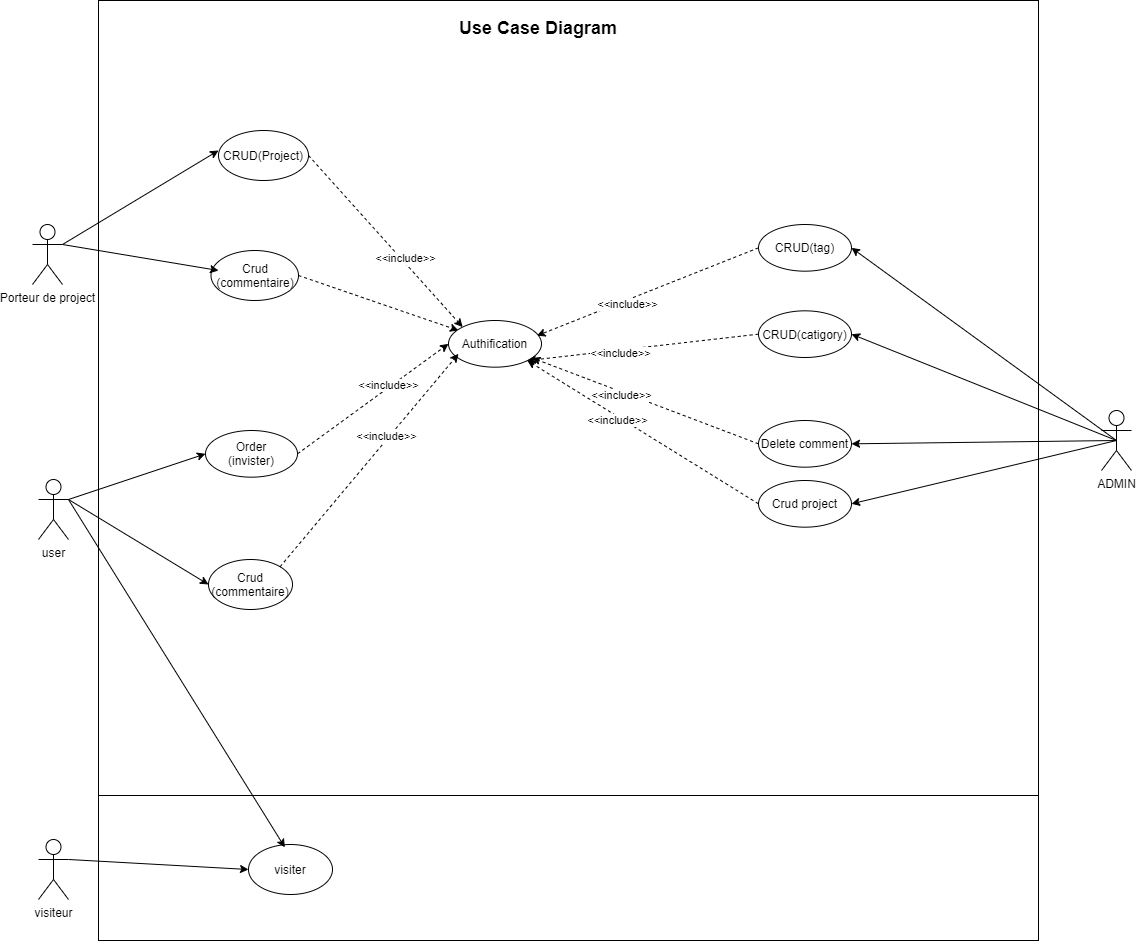

The diagram above was exported from draw.io. Its source (the exported page's mxGraphModel, read from the mxfile embedded in the PNG):
<mxGraphModel dx="1707" dy="2171" grid="1" gridSize="10" guides="1" tooltips="1" connect="1" arrows="1" fold="1" page="1" pageScale="1" pageWidth="827" pageHeight="1169" math="0" shadow="0">
  <root>
    <mxCell id="0" />
    <mxCell id="1" parent="0" />
    <mxCell id="tO5PJunZzGXeMJ4OvxbM-1" value="&lt;span style=&quot;color: rgba(0 , 0 , 0 , 0) ; font-family: monospace ; font-size: 0px&quot;&gt;%3CmxGraphModel%3E%3Croot%3E%3CmxCell%20id%3D%220%22%2F%3E%3CmxCell%20id%3D%221%22%20parent%3D%220%22%2F%3E%3CmxCell%20id%3D%222%22%20value%3D%22Check-out%22%20style%3D%22ellipse%3BwhiteSpace%3Dwrap%3Bhtml%3D1%3B%22%20vertex%3D%221%22%20parent%3D%221%22%3E%3CmxGeometry%20x%3D%22260%22%20y%3D%2283.33000000000001%22%20width%3D%2292%22%20height%3D%2246.67%22%20as%3D%22geometry%22%2F%3E%3C%2FmxCell%3E%3CmxCell%20id%3D%223%22%20value%3D%22panier%22%20style%3D%22ellipse%3BwhiteSpace%3Dwrap%3Bhtml%3D1%3B%22%20vertex%3D%221%22%20parent%3D%221%22%3E%3CmxGeometry%20x%3D%22260%22%20y%3D%22160.00000000000003%22%20width%3D%2291%22%20height%3D%2246.67%22%20as%3D%22geometry%22%2F%3E%3C%2FmxCell%3E%3CmxCell%20id%3D%224%22%20value%3D%22met%20quantiter%22%20style%3D%22ellipse%3BwhiteSpace%3Dwrap%3Bhtml%3D1%3B%22%20vertex%3D%221%22%20parent%3D%221%22%3E%3CmxGeometry%20x%3D%22270%22%20y%3D%22300%22%20width%3D%2289%22%20height%3D%2246.67%22%20as%3D%22geometry%22%2F%3E%3C%2FmxCell%3E%3CmxCell%20id%3D%225%22%20value%3D%22add%20product%20to%20panier%22%20style%3D%22ellipse%3BwhiteSpace%3Dwrap%3Bhtml%3D1%3B%22%20vertex%3D%221%22%20parent%3D%221%22%3E%3CmxGeometry%20x%3D%22270%22%20y%3D%22240%22%20width%3D%2289%22%20height%3D%2246.67%22%20as%3D%22geometry%22%2F%3E%3C%2FmxCell%3E%3CmxCell%20id%3D%226%22%20value%3D%22remove%20product%20from%20panier%22%20style%3D%22ellipse%3BwhiteSpace%3Dwrap%3Bhtml%3D1%3B%22%20vertex%3D%221%22%20parent%3D%221%22%3E%3CmxGeometry%20x%3D%22260%22%20y%3D%22360%22%20width%3D%2299%22%20height%3D%2246.67%22%20as%3D%22geometry%22%2F%3E%3C%2FmxCell%3E%3C%2Froot%3E%3C%2FmxGraphModel%3E&lt;/span&gt;" style="whiteSpace=wrap;html=1;aspect=fixed;" parent="1" vertex="1">
      <mxGeometry x="180" y="-200" width="940" height="940" as="geometry" />
    </mxCell>
    <mxCell id="tO5PJunZzGXeMJ4OvxbM-2" value="Porteur de project" style="shape=umlActor;verticalLabelPosition=bottom;verticalAlign=top;html=1;outlineConnect=0;" parent="1" vertex="1">
      <mxGeometry x="114" y="24" width="30" height="60" as="geometry" />
    </mxCell>
    <mxCell id="tO5PJunZzGXeMJ4OvxbM-3" value="user" style="shape=umlActor;verticalLabelPosition=bottom;verticalAlign=top;html=1;outlineConnect=0;" parent="1" vertex="1">
      <mxGeometry x="120" y="279" width="30" height="60" as="geometry" />
    </mxCell>
    <mxCell id="tO5PJunZzGXeMJ4OvxbM-4" value="visiteur" style="shape=umlActor;verticalLabelPosition=bottom;verticalAlign=top;html=1;outlineConnect=0;" parent="1" vertex="1">
      <mxGeometry x="120" y="639" width="30" height="60" as="geometry" />
    </mxCell>
    <mxCell id="tO5PJunZzGXeMJ4OvxbM-17" value="" style="endArrow=classic;html=1;exitX=0;exitY=0.5;exitDx=0;exitDy=0;entryX=0.951;entryY=0.326;entryDx=0;entryDy=0;dashed=1;entryPerimeter=0;" parent="1" source="tO5PJunZzGXeMJ4OvxbM-115" target="tO5PJunZzGXeMJ4OvxbM-71" edge="1">
      <mxGeometry width="50" height="50" relative="1" as="geometry">
        <mxPoint x="659.9999999999984" y="-26.335000000000036" as="sourcePoint" />
        <mxPoint x="792.9999999999955" y="13.664999999999964" as="targetPoint" />
      </mxGeometry>
    </mxCell>
    <mxCell id="tO5PJunZzGXeMJ4OvxbM-18" value="&amp;lt;&amp;lt;include&amp;gt;&amp;gt;" style="edgeLabel;html=1;align=center;verticalAlign=middle;resizable=0;points=[];" parent="tO5PJunZzGXeMJ4OvxbM-17" vertex="1" connectable="0">
      <mxGeometry x="0.2077" y="3" relative="1" as="geometry">
        <mxPoint as="offset" />
      </mxGeometry>
    </mxCell>
    <mxCell id="tO5PJunZzGXeMJ4OvxbM-25" value="" style="endArrow=classic;html=1;exitX=1;exitY=0.5;exitDx=0;exitDy=0;dashed=1;" parent="1" source="tO5PJunZzGXeMJ4OvxbM-99" edge="1">
      <mxGeometry width="50" height="50" relative="1" as="geometry">
        <mxPoint x="351.9999999999998" y="106.66499999999996" as="sourcePoint" />
        <mxPoint x="540" y="130" as="targetPoint" />
        <Array as="points" />
      </mxGeometry>
    </mxCell>
    <mxCell id="tO5PJunZzGXeMJ4OvxbM-40" value="" style="endArrow=none;html=1;exitX=0;exitY=0.75;exitDx=0;exitDy=0;entryX=1;entryY=0.75;entryDx=0;entryDy=0;" parent="1" edge="1">
      <mxGeometry width="50" height="50" relative="1" as="geometry">
        <mxPoint x="180" y="595" as="sourcePoint" />
        <mxPoint x="1120" y="595" as="targetPoint" />
      </mxGeometry>
    </mxCell>
    <mxCell id="tO5PJunZzGXeMJ4OvxbM-53" value="Use Case Diagram" style="text;html=1;strokeColor=none;fillColor=none;align=center;verticalAlign=middle;whiteSpace=wrap;rounded=0;fontSize=18;fontStyle=1" parent="1" vertex="1">
      <mxGeometry x="530" y="-196.67000000000002" width="180" height="50" as="geometry" />
    </mxCell>
    <mxCell id="tO5PJunZzGXeMJ4OvxbM-58" value="ADMIN" style="shape=umlActor;verticalLabelPosition=bottom;verticalAlign=top;html=1;outlineConnect=0;" parent="1" vertex="1">
      <mxGeometry x="1183" y="210" width="30" height="60" as="geometry" />
    </mxCell>
    <mxCell id="tO5PJunZzGXeMJ4OvxbM-59" value="visiter" style="ellipse;whiteSpace=wrap;html=1;" parent="1" vertex="1">
      <mxGeometry x="330" y="644" width="84" height="50" as="geometry" />
    </mxCell>
    <mxCell id="tO5PJunZzGXeMJ4OvxbM-61" value="" style="endArrow=classic;html=1;exitX=1;exitY=0.3333333333333333;exitDx=0;exitDy=0;exitPerimeter=0;entryX=0;entryY=0.5;entryDx=0;entryDy=0;" parent="1" source="tO5PJunZzGXeMJ4OvxbM-4" target="tO5PJunZzGXeMJ4OvxbM-59" edge="1">
      <mxGeometry width="50" height="50" relative="1" as="geometry">
        <mxPoint x="360" y="404" as="sourcePoint" />
        <mxPoint x="340" y="669" as="targetPoint" />
      </mxGeometry>
    </mxCell>
    <mxCell id="tO5PJunZzGXeMJ4OvxbM-62" value="Crud&lt;br&gt;(commentaire)" style="ellipse;whiteSpace=wrap;html=1;" parent="1" vertex="1">
      <mxGeometry x="290" y="359" width="84" height="50" as="geometry" />
    </mxCell>
    <mxCell id="tO5PJunZzGXeMJ4OvxbM-66" value="Order&lt;br&gt;(invister)" style="ellipse;whiteSpace=wrap;html=1;" parent="1" vertex="1">
      <mxGeometry x="287" y="230" width="92" height="46.67" as="geometry" />
    </mxCell>
    <mxCell id="tO5PJunZzGXeMJ4OvxbM-71" value="Authification" style="ellipse;whiteSpace=wrap;html=1;" parent="1" vertex="1">
      <mxGeometry x="530" y="120" width="93" height="46.67" as="geometry" />
    </mxCell>
    <mxCell id="tO5PJunZzGXeMJ4OvxbM-72" value="CRUD(catigory)" style="ellipse;whiteSpace=wrap;html=1;" parent="1" vertex="1">
      <mxGeometry x="840" y="110.33" width="93" height="46.67" as="geometry" />
    </mxCell>
    <mxCell id="tO5PJunZzGXeMJ4OvxbM-74" value="Crud project" style="ellipse;whiteSpace=wrap;html=1;" parent="1" vertex="1">
      <mxGeometry x="840" y="280" width="93" height="46.67" as="geometry" />
    </mxCell>
    <mxCell id="tO5PJunZzGXeMJ4OvxbM-75" value="Delete comment" style="ellipse;whiteSpace=wrap;html=1;" parent="1" vertex="1">
      <mxGeometry x="840" y="220" width="93" height="46.67" as="geometry" />
    </mxCell>
    <mxCell id="tO5PJunZzGXeMJ4OvxbM-76" value="" style="endArrow=classic;html=1;exitX=0;exitY=0.5;exitDx=0;exitDy=0;entryX=1;entryY=1;entryDx=0;entryDy=0;dashed=1;" parent="1" source="tO5PJunZzGXeMJ4OvxbM-72" target="tO5PJunZzGXeMJ4OvxbM-71" edge="1">
      <mxGeometry width="50" height="50" relative="1" as="geometry">
        <mxPoint x="1250" y="220" as="sourcePoint" />
        <mxPoint x="682.9999999999991" y="213.33500000000004" as="targetPoint" />
      </mxGeometry>
    </mxCell>
    <mxCell id="tO5PJunZzGXeMJ4OvxbM-77" value="&amp;lt;&amp;lt;include&amp;gt;&amp;gt;" style="edgeLabel;html=1;align=center;verticalAlign=middle;resizable=0;points=[];" parent="tO5PJunZzGXeMJ4OvxbM-76" vertex="1" connectable="0">
      <mxGeometry x="0.2077" y="3" relative="1" as="geometry">
        <mxPoint as="offset" />
      </mxGeometry>
    </mxCell>
    <mxCell id="tO5PJunZzGXeMJ4OvxbM-80" value="" style="endArrow=classic;html=1;exitX=0;exitY=0.5;exitDx=0;exitDy=0;dashed=1;" parent="1" source="tO5PJunZzGXeMJ4OvxbM-75" target="tO5PJunZzGXeMJ4OvxbM-71" edge="1">
      <mxGeometry width="50" height="50" relative="1" as="geometry">
        <mxPoint x="850.0000000000045" y="199.99500000000012" as="sourcePoint" />
        <mxPoint x="680" y="210" as="targetPoint" />
      </mxGeometry>
    </mxCell>
    <mxCell id="tO5PJunZzGXeMJ4OvxbM-81" value="&amp;lt;&amp;lt;include&amp;gt;&amp;gt;" style="edgeLabel;html=1;align=center;verticalAlign=middle;resizable=0;points=[];" parent="tO5PJunZzGXeMJ4OvxbM-80" vertex="1" connectable="0">
      <mxGeometry x="0.2077" y="3" relative="1" as="geometry">
        <mxPoint as="offset" />
      </mxGeometry>
    </mxCell>
    <mxCell id="tO5PJunZzGXeMJ4OvxbM-82" value="" style="endArrow=classic;html=1;exitX=0;exitY=0.5;exitDx=0;exitDy=0;dashed=1;entryX=1;entryY=1;entryDx=0;entryDy=0;" parent="1" source="tO5PJunZzGXeMJ4OvxbM-74" target="tO5PJunZzGXeMJ4OvxbM-71" edge="1">
      <mxGeometry width="50" height="50" relative="1" as="geometry">
        <mxPoint x="860.0000000000045" y="209.99500000000012" as="sourcePoint" />
        <mxPoint x="680" y="210" as="targetPoint" />
      </mxGeometry>
    </mxCell>
    <mxCell id="tO5PJunZzGXeMJ4OvxbM-83" value="&amp;lt;&amp;lt;include&amp;gt;&amp;gt;" style="edgeLabel;html=1;align=center;verticalAlign=middle;resizable=0;points=[];" parent="tO5PJunZzGXeMJ4OvxbM-82" vertex="1" connectable="0">
      <mxGeometry x="0.2077" y="3" relative="1" as="geometry">
        <mxPoint as="offset" />
      </mxGeometry>
    </mxCell>
    <mxCell id="tO5PJunZzGXeMJ4OvxbM-84" value="" style="endArrow=classic;html=1;exitX=1;exitY=0.5;exitDx=0;exitDy=0;entryX=0;entryY=0.5;entryDx=0;entryDy=0;dashed=1;" parent="1" source="tO5PJunZzGXeMJ4OvxbM-66" target="tO5PJunZzGXeMJ4OvxbM-71" edge="1">
      <mxGeometry width="50" height="50" relative="1" as="geometry">
        <mxPoint x="532.0000000000032" y="266.66499999999996" as="sourcePoint" />
        <mxPoint x="590.0000000000023" y="213.33500000000004" as="targetPoint" />
        <Array as="points" />
      </mxGeometry>
    </mxCell>
    <mxCell id="tO5PJunZzGXeMJ4OvxbM-85" value="&amp;lt;&amp;lt;include&amp;gt;&amp;gt;" style="edgeLabel;html=1;align=center;verticalAlign=middle;resizable=0;points=[];" parent="tO5PJunZzGXeMJ4OvxbM-84" vertex="1" connectable="0">
      <mxGeometry x="0.2077" y="3" relative="1" as="geometry">
        <mxPoint as="offset" />
      </mxGeometry>
    </mxCell>
    <mxCell id="tO5PJunZzGXeMJ4OvxbM-96" value="&lt;span&gt;CRUD(Project)&lt;/span&gt;" style="ellipse;whiteSpace=wrap;html=1;" parent="1" vertex="1">
      <mxGeometry x="300" y="-70" width="90" height="50" as="geometry" />
    </mxCell>
    <mxCell id="tO5PJunZzGXeMJ4OvxbM-97" value="" style="endArrow=classic;html=1;exitX=1;exitY=0.5;exitDx=0;exitDy=0;entryX=0;entryY=0;entryDx=0;entryDy=0;dashed=1;" parent="1" source="tO5PJunZzGXeMJ4OvxbM-96" target="tO5PJunZzGXeMJ4OvxbM-71" edge="1">
      <mxGeometry width="50" height="50" relative="1" as="geometry">
        <mxPoint x="388.9999999999991" y="263.33500000000004" as="sourcePoint" />
        <mxPoint x="540.0000000000018" y="153.33500000000004" as="targetPoint" />
        <Array as="points" />
      </mxGeometry>
    </mxCell>
    <mxCell id="tO5PJunZzGXeMJ4OvxbM-98" value="&amp;lt;&amp;lt;include&amp;gt;&amp;gt;" style="edgeLabel;html=1;align=center;verticalAlign=middle;resizable=0;points=[];" parent="tO5PJunZzGXeMJ4OvxbM-97" vertex="1" connectable="0">
      <mxGeometry x="0.2077" y="3" relative="1" as="geometry">
        <mxPoint as="offset" />
      </mxGeometry>
    </mxCell>
    <mxCell id="tO5PJunZzGXeMJ4OvxbM-99" value="Crud&lt;br&gt;(commentaire)" style="ellipse;whiteSpace=wrap;html=1;" parent="1" vertex="1">
      <mxGeometry x="292.5" y="50" width="87.5" height="50" as="geometry" />
    </mxCell>
    <mxCell id="tO5PJunZzGXeMJ4OvxbM-100" value="" style="endArrow=classic;html=1;exitX=1;exitY=0.3333333333333333;exitDx=0;exitDy=0;exitPerimeter=0;entryX=0;entryY=0.5;entryDx=0;entryDy=0;" parent="1" source="tO5PJunZzGXeMJ4OvxbM-3" target="tO5PJunZzGXeMJ4OvxbM-66" edge="1">
      <mxGeometry width="50" height="50" relative="1" as="geometry">
        <mxPoint x="160" y="669" as="sourcePoint" />
        <mxPoint x="352.23544539181285" y="696.6382545826295" as="targetPoint" />
      </mxGeometry>
    </mxCell>
    <mxCell id="tO5PJunZzGXeMJ4OvxbM-102" value="" style="endArrow=classic;html=1;exitX=1;exitY=0.3333333333333333;exitDx=0;exitDy=0;exitPerimeter=0;entryX=0;entryY=0.5;entryDx=0;entryDy=0;" parent="1" source="tO5PJunZzGXeMJ4OvxbM-3" target="tO5PJunZzGXeMJ4OvxbM-62" edge="1">
      <mxGeometry width="50" height="50" relative="1" as="geometry">
        <mxPoint x="170" y="319" as="sourcePoint" />
        <mxPoint x="307.00000000000045" y="273.33500000000004" as="targetPoint" />
      </mxGeometry>
    </mxCell>
    <mxCell id="tO5PJunZzGXeMJ4OvxbM-104" value="" style="endArrow=classic;html=1;exitX=1;exitY=0.3333333333333333;exitDx=0;exitDy=0;exitPerimeter=0;entryX=0.433;entryY=0.057;entryDx=0;entryDy=0;entryPerimeter=0;" parent="1" source="tO5PJunZzGXeMJ4OvxbM-3" target="tO5PJunZzGXeMJ4OvxbM-59" edge="1">
      <mxGeometry width="50" height="50" relative="1" as="geometry">
        <mxPoint x="190" y="339" as="sourcePoint" />
        <mxPoint x="290.0000000000016" y="503.33500000000004" as="targetPoint" />
      </mxGeometry>
    </mxCell>
    <mxCell id="tO5PJunZzGXeMJ4OvxbM-106" value="" style="endArrow=classic;html=1;exitX=1;exitY=0.3333333333333333;exitDx=0;exitDy=0;exitPerimeter=0;" parent="1" source="tO5PJunZzGXeMJ4OvxbM-2" edge="1">
      <mxGeometry width="50" height="50" relative="1" as="geometry">
        <mxPoint x="210" y="359" as="sourcePoint" />
        <mxPoint x="300" y="-50" as="targetPoint" />
      </mxGeometry>
    </mxCell>
    <mxCell id="tO5PJunZzGXeMJ4OvxbM-107" value="" style="endArrow=classic;html=1;exitX=1;exitY=0.3333333333333333;exitDx=0;exitDy=0;exitPerimeter=0;" parent="1" source="tO5PJunZzGXeMJ4OvxbM-2" edge="1">
      <mxGeometry width="50" height="50" relative="1" as="geometry">
        <mxPoint x="220" y="369" as="sourcePoint" />
        <mxPoint x="300" y="70" as="targetPoint" />
      </mxGeometry>
    </mxCell>
    <mxCell id="tO5PJunZzGXeMJ4OvxbM-108" value="" style="endArrow=classic;html=1;exitX=0.5;exitY=0.5;exitDx=0;exitDy=0;exitPerimeter=0;entryX=1;entryY=0.5;entryDx=0;entryDy=0;" parent="1" source="tO5PJunZzGXeMJ4OvxbM-58" target="tO5PJunZzGXeMJ4OvxbM-72" edge="1">
      <mxGeometry width="50" height="50" relative="1" as="geometry">
        <mxPoint x="230" y="379" as="sourcePoint" />
        <mxPoint x="367.00000000000045" y="333.33500000000004" as="targetPoint" />
      </mxGeometry>
    </mxCell>
    <mxCell id="tO5PJunZzGXeMJ4OvxbM-109" value="" style="endArrow=classic;html=1;exitX=0.5;exitY=0.5;exitDx=0;exitDy=0;exitPerimeter=0;entryX=1;entryY=0.5;entryDx=0;entryDy=0;" parent="1" source="tO5PJunZzGXeMJ4OvxbM-58" target="tO5PJunZzGXeMJ4OvxbM-75" edge="1">
      <mxGeometry width="50" height="50" relative="1" as="geometry">
        <mxPoint x="240" y="389" as="sourcePoint" />
        <mxPoint x="377.00000000000045" y="343.33500000000004" as="targetPoint" />
      </mxGeometry>
    </mxCell>
    <mxCell id="tO5PJunZzGXeMJ4OvxbM-110" value="" style="endArrow=classic;html=1;exitX=0.5;exitY=0.5;exitDx=0;exitDy=0;exitPerimeter=0;entryX=1;entryY=0.5;entryDx=0;entryDy=0;" parent="1" source="tO5PJunZzGXeMJ4OvxbM-58" target="tO5PJunZzGXeMJ4OvxbM-74" edge="1">
      <mxGeometry width="50" height="50" relative="1" as="geometry">
        <mxPoint x="250" y="399" as="sourcePoint" />
        <mxPoint x="387.00000000000045" y="353.33500000000004" as="targetPoint" />
      </mxGeometry>
    </mxCell>
    <mxCell id="tO5PJunZzGXeMJ4OvxbM-115" value="CRUD(tag)" style="ellipse;whiteSpace=wrap;html=1;" parent="1" vertex="1">
      <mxGeometry x="840" y="24" width="93" height="46.67" as="geometry" />
    </mxCell>
    <mxCell id="tO5PJunZzGXeMJ4OvxbM-116" value="" style="endArrow=classic;html=1;exitX=0.5;exitY=0.5;exitDx=0;exitDy=0;exitPerimeter=0;entryX=1;entryY=0.5;entryDx=0;entryDy=0;" parent="1" source="tO5PJunZzGXeMJ4OvxbM-58" target="tO5PJunZzGXeMJ4OvxbM-115" edge="1">
      <mxGeometry width="50" height="50" relative="1" as="geometry">
        <mxPoint x="1208" y="250" as="sourcePoint" />
        <mxPoint x="943.0000000000082" y="143.66499999999996" as="targetPoint" />
      </mxGeometry>
    </mxCell>
    <mxCell id="xIozsQrCfIqwm-jlzHMh-4" value="" style="endArrow=classic;html=1;exitX=1;exitY=0;exitDx=0;exitDy=0;entryX=0;entryY=0.5;entryDx=0;entryDy=0;dashed=1;" edge="1" parent="1" source="tO5PJunZzGXeMJ4OvxbM-62">
      <mxGeometry width="50" height="50" relative="1" as="geometry">
        <mxPoint x="388.99999999999727" y="263.33500000000004" as="sourcePoint" />
        <mxPoint x="539.9999999999984" y="153.33500000000004" as="targetPoint" />
        <Array as="points" />
      </mxGeometry>
    </mxCell>
    <mxCell id="xIozsQrCfIqwm-jlzHMh-5" value="&amp;lt;&amp;lt;include&amp;gt;&amp;gt;" style="edgeLabel;html=1;align=center;verticalAlign=middle;resizable=0;points=[];" vertex="1" connectable="0" parent="xIozsQrCfIqwm-jlzHMh-4">
      <mxGeometry x="0.2077" y="3" relative="1" as="geometry">
        <mxPoint as="offset" />
      </mxGeometry>
    </mxCell>
  </root>
</mxGraphModel>